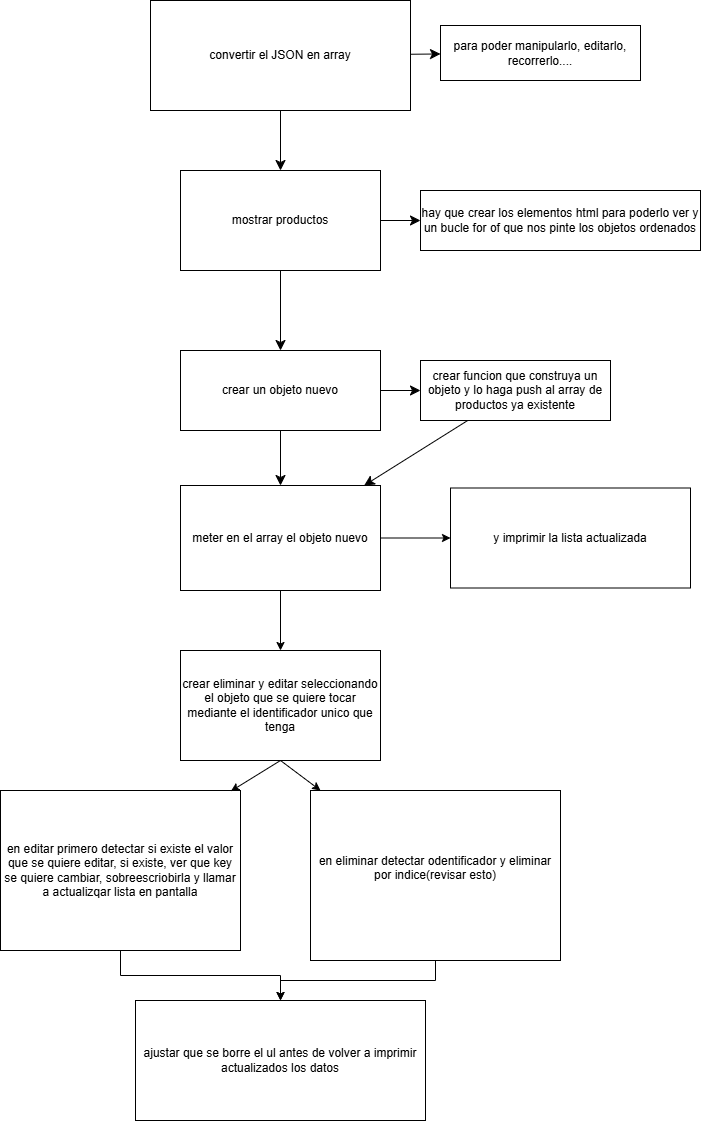

The diagram above was exported from draw.io. Its source (the exported page's mxGraphModel, read from the mxfile embedded in the PNG):
<mxGraphModel dx="1480" dy="829" grid="1" gridSize="10" guides="1" tooltips="1" connect="1" arrows="1" fold="1" page="1" pageScale="1" pageWidth="827" pageHeight="1169" math="0" shadow="0">
  <root>
    <mxCell id="0" />
    <mxCell id="1" parent="0" />
    <mxCell id="NJ-3iJ4ElENRp7LoJHtW-9" edge="1" parent="1" source="NJ-3iJ4ElENRp7LoJHtW-4" style="edgeStyle=none;curved=1;rounded=0;orthogonalLoop=1;jettySize=auto;html=1;fontSize=12;startSize=8;endSize=8;" target="NJ-3iJ4ElENRp7LoJHtW-8" value="">
      <mxGeometry relative="1" as="geometry" />
    </mxCell>
    <mxCell id="NJ-3iJ4ElENRp7LoJHtW-19" edge="1" parent="1" source="NJ-3iJ4ElENRp7LoJHtW-4" style="edgeStyle=none;curved=1;rounded=0;orthogonalLoop=1;jettySize=auto;html=1;fontSize=12;startSize=8;endSize=8;" target="NJ-3iJ4ElENRp7LoJHtW-18" value="">
      <mxGeometry relative="1" as="geometry" />
    </mxCell>
    <mxCell id="NJ-3iJ4ElENRp7LoJHtW-4" parent="1" style="rounded=0;whiteSpace=wrap;html=1;" value="convertir el JSON en array" vertex="1">
      <mxGeometry height="110" width="260" x="270" y="40" as="geometry" />
    </mxCell>
    <mxCell id="NJ-3iJ4ElENRp7LoJHtW-21" edge="1" parent="1" source="NJ-3iJ4ElENRp7LoJHtW-8" style="edgeStyle=none;curved=1;rounded=0;orthogonalLoop=1;jettySize=auto;html=1;fontSize=12;startSize=8;endSize=8;" target="NJ-3iJ4ElENRp7LoJHtW-20" value="">
      <mxGeometry relative="1" as="geometry" />
    </mxCell>
    <mxCell id="NJ-3iJ4ElENRp7LoJHtW-8" parent="1" style="rounded=0;whiteSpace=wrap;html=1;" value="mostrar productos" vertex="1">
      <mxGeometry height="100" width="200" x="300" y="210" as="geometry" />
    </mxCell>
    <mxCell id="NJ-3iJ4ElENRp7LoJHtW-13" edge="1" parent="1" source="NJ-3iJ4ElENRp7LoJHtW-8" style="edgeStyle=none;curved=1;rounded=0;orthogonalLoop=1;jettySize=auto;html=1;fontSize=12;startSize=8;endSize=8;" target="NJ-3iJ4ElENRp7LoJHtW-12" value="">
      <mxGeometry relative="1" as="geometry">
        <mxPoint x="400" y="310" as="sourcePoint" />
        <mxPoint x="400" y="490" as="targetPoint" />
      </mxGeometry>
    </mxCell>
    <mxCell id="NJ-3iJ4ElENRp7LoJHtW-15" edge="1" parent="1" source="NJ-3iJ4ElENRp7LoJHtW-12" style="edgeStyle=none;curved=1;rounded=0;orthogonalLoop=1;jettySize=auto;html=1;fontSize=12;startSize=8;endSize=8;" target="NJ-3iJ4ElENRp7LoJHtW-14" value="">
      <mxGeometry relative="1" as="geometry" />
    </mxCell>
    <mxCell id="NJ-3iJ4ElENRp7LoJHtW-23" edge="1" parent="1" source="NJ-3iJ4ElENRp7LoJHtW-12" style="edgeStyle=none;curved=1;rounded=0;orthogonalLoop=1;jettySize=auto;html=1;fontSize=12;startSize=8;endSize=8;" target="NJ-3iJ4ElENRp7LoJHtW-22" value="">
      <mxGeometry relative="1" as="geometry" />
    </mxCell>
    <mxCell id="NJ-3iJ4ElENRp7LoJHtW-12" parent="1" style="rounded=0;whiteSpace=wrap;html=1;" value="crear un objeto nuevo" vertex="1">
      <mxGeometry height="80" width="200" x="300" y="390" as="geometry" />
    </mxCell>
    <mxCell id="QTz7Ss-4ZJ0tt93oHZsn-2" edge="1" parent="1" source="NJ-3iJ4ElENRp7LoJHtW-14" style="edgeStyle=orthogonalEdgeStyle;rounded=0;orthogonalLoop=1;jettySize=auto;html=1;" target="QTz7Ss-4ZJ0tt93oHZsn-1" value="">
      <mxGeometry relative="1" as="geometry" />
    </mxCell>
    <mxCell id="QTz7Ss-4ZJ0tt93oHZsn-3" edge="1" parent="1" source="NJ-3iJ4ElENRp7LoJHtW-14" style="edgeStyle=orthogonalEdgeStyle;rounded=0;orthogonalLoop=1;jettySize=auto;html=1;" target="NJ-3iJ4ElENRp7LoJHtW-16" value="">
      <mxGeometry relative="1" as="geometry" />
    </mxCell>
    <mxCell id="NJ-3iJ4ElENRp7LoJHtW-14" parent="1" style="rounded=0;whiteSpace=wrap;html=1;" value="meter en el array el objeto nuevo" vertex="1">
      <mxGeometry height="105" width="200" x="300" y="525" as="geometry" />
    </mxCell>
    <mxCell id="NJ-3iJ4ElENRp7LoJHtW-16" parent="1" style="rounded=0;whiteSpace=wrap;html=1;" value="crear eliminar y editar seleccionando el objeto que se quiere tocar mediante el identificador unico que tenga" vertex="1">
      <mxGeometry height="110" width="200" x="300" y="690" as="geometry" />
    </mxCell>
    <mxCell id="NJ-3iJ4ElENRp7LoJHtW-18" parent="1" style="rounded=0;whiteSpace=wrap;html=1;" value="para poder manipularlo, editarlo, recorrerlo...." vertex="1">
      <mxGeometry height="55" width="200" x="560" y="65" as="geometry" />
    </mxCell>
    <mxCell id="NJ-3iJ4ElENRp7LoJHtW-20" parent="1" style="rounded=0;whiteSpace=wrap;html=1;" value="hay que crear los elementos html para poderlo ver y un bucle for of que nos pinte los objetos ordenados" vertex="1">
      <mxGeometry height="60" width="280" x="540" y="230" as="geometry" />
    </mxCell>
    <mxCell id="NJ-3iJ4ElENRp7LoJHtW-26" edge="1" parent="1" source="NJ-3iJ4ElENRp7LoJHtW-22" style="edgeStyle=none;curved=1;rounded=0;orthogonalLoop=1;jettySize=auto;html=1;fontSize=12;startSize=8;endSize=8;" target="NJ-3iJ4ElENRp7LoJHtW-14">
      <mxGeometry relative="1" as="geometry" />
    </mxCell>
    <mxCell id="NJ-3iJ4ElENRp7LoJHtW-22" parent="1" style="rounded=0;whiteSpace=wrap;html=1;" value="crear funcion que construya un objeto y lo haga push al array de productos ya existente" vertex="1">
      <mxGeometry height="60" width="190" x="540" y="400" as="geometry" />
    </mxCell>
    <mxCell id="QTz7Ss-4ZJ0tt93oHZsn-1" parent="1" style="rounded=0;whiteSpace=wrap;html=1;" value="y imprimir la lista actualizada" vertex="1">
      <mxGeometry height="100" width="240" x="570" y="527.5" as="geometry" />
    </mxCell>
    <mxCell id="QTz7Ss-4ZJ0tt93oHZsn-13" edge="1" parent="1" source="QTz7Ss-4ZJ0tt93oHZsn-4" style="edgeStyle=orthogonalEdgeStyle;rounded=0;orthogonalLoop=1;jettySize=auto;html=1;" target="QTz7Ss-4ZJ0tt93oHZsn-11" value="">
      <mxGeometry relative="1" as="geometry" />
    </mxCell>
    <mxCell id="QTz7Ss-4ZJ0tt93oHZsn-4" parent="1" style="rounded=0;whiteSpace=wrap;html=1;" value="en eliminar detectar odentificador y eliminar por indice(revisar esto)&lt;div&gt;&lt;br&gt;&lt;/div&gt;" vertex="1">
      <mxGeometry height="170" width="250" x="430" y="830" as="geometry" />
    </mxCell>
    <mxCell id="QTz7Ss-4ZJ0tt93oHZsn-12" edge="1" parent="1" source="QTz7Ss-4ZJ0tt93oHZsn-6" style="edgeStyle=orthogonalEdgeStyle;rounded=0;orthogonalLoop=1;jettySize=auto;html=1;" target="QTz7Ss-4ZJ0tt93oHZsn-11" value="">
      <mxGeometry relative="1" as="geometry" />
    </mxCell>
    <mxCell id="QTz7Ss-4ZJ0tt93oHZsn-6" parent="1" style="rounded=0;whiteSpace=wrap;html=1;" value="en editar primero detectar si existe el valor que se quiere editar, si existe, ver que key se quiere cambiar, sobreescriobirla y llamar a actualizqar lista en pantalla" vertex="1">
      <mxGeometry height="160" width="240" x="120" y="830" as="geometry" />
    </mxCell>
    <mxCell id="QTz7Ss-4ZJ0tt93oHZsn-8" edge="1" parent="1" source="NJ-3iJ4ElENRp7LoJHtW-16" style="endArrow=classic;html=1;rounded=0;exitX=0.5;exitY=1;exitDx=0;exitDy=0;" value="">
      <mxGeometry height="50" relative="1" width="50" as="geometry">
        <mxPoint x="390" y="880" as="sourcePoint" />
        <mxPoint x="440" y="830" as="targetPoint" />
      </mxGeometry>
    </mxCell>
    <mxCell id="QTz7Ss-4ZJ0tt93oHZsn-9" edge="1" parent="1" source="NJ-3iJ4ElENRp7LoJHtW-16" style="endArrow=classic;html=1;rounded=0;entryX=0.96;entryY=0.004;entryDx=0;entryDy=0;entryPerimeter=0;exitX=0.5;exitY=1;exitDx=0;exitDy=0;" target="QTz7Ss-4ZJ0tt93oHZsn-6" value="">
      <mxGeometry height="50" relative="1" width="50" as="geometry">
        <mxPoint x="390" y="880" as="sourcePoint" />
        <mxPoint x="440" y="830" as="targetPoint" />
      </mxGeometry>
    </mxCell>
    <mxCell id="QTz7Ss-4ZJ0tt93oHZsn-11" parent="1" style="rounded=0;whiteSpace=wrap;html=1;" value="ajustar que se borre el ul antes de volver a imprimir actualizados los datos" vertex="1">
      <mxGeometry height="120" width="290" x="255" y="1040" as="geometry" />
    </mxCell>
  </root>
</mxGraphModel>